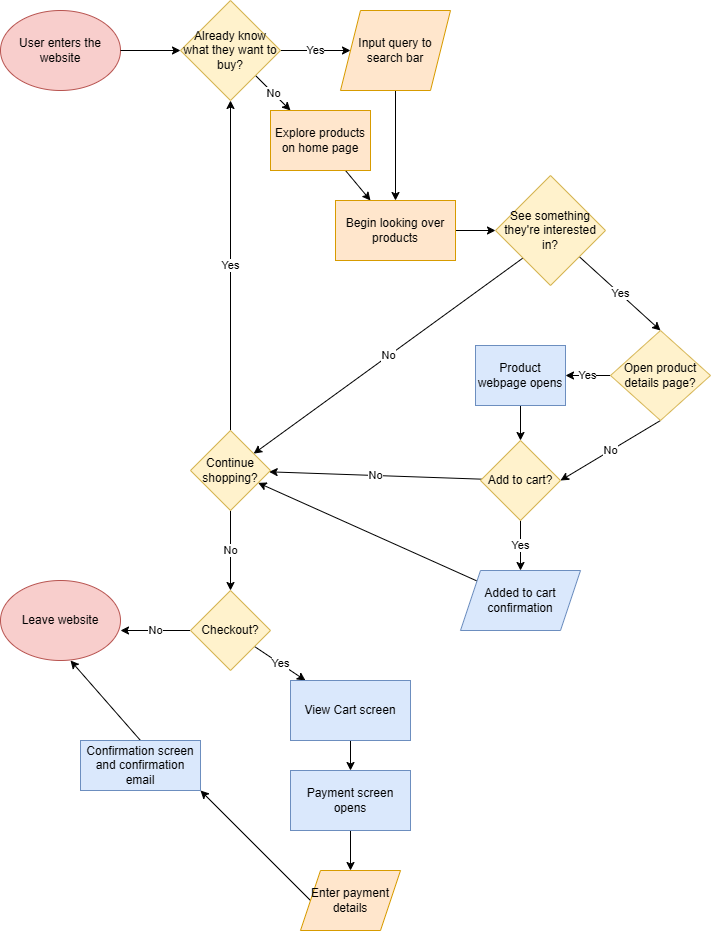

The diagram above was exported from draw.io. Its source (the exported page's mxGraphModel, read from the mxfile embedded in the PNG):
<mxGraphModel dx="832" dy="442" grid="1" gridSize="10" guides="1" tooltips="1" connect="1" arrows="1" fold="1" page="1" pageScale="1" pageWidth="1100" pageHeight="850" math="0" shadow="0">
  <root>
    <mxCell id="0" />
    <mxCell id="1" parent="0" />
    <mxCell id="2" value="User enters the website" style="ellipse;whiteSpace=wrap;html=1;fillColor=#f8cecc;strokeColor=#b85450;" parent="1" vertex="1">
      <mxGeometry x="30" y="20" width="120" height="80" as="geometry" />
    </mxCell>
    <mxCell id="6" value="Yes" style="edgeStyle=none;html=1;" parent="1" source="3" target="5" edge="1">
      <mxGeometry relative="1" as="geometry" />
    </mxCell>
    <mxCell id="8" value="No" style="edgeStyle=none;html=1;" parent="1" source="3" target="7" edge="1">
      <mxGeometry relative="1" as="geometry" />
    </mxCell>
    <mxCell id="3" value="Already know what they want to buy?" style="rhombus;whiteSpace=wrap;html=1;fillColor=#fff2cc;strokeColor=#d6b656;" parent="1" vertex="1">
      <mxGeometry x="210" y="10" width="100" height="100" as="geometry" />
    </mxCell>
    <mxCell id="4" value="" style="endArrow=classic;html=1;exitX=1;exitY=0.5;exitDx=0;exitDy=0;entryX=0;entryY=0.5;entryDx=0;entryDy=0;" parent="1" source="2" target="3" edge="1">
      <mxGeometry width="50" height="50" relative="1" as="geometry">
        <mxPoint x="400" y="220" as="sourcePoint" />
        <mxPoint x="180" y="70" as="targetPoint" />
      </mxGeometry>
    </mxCell>
    <mxCell id="11" style="edgeStyle=none;html=1;exitX=0.5;exitY=1;exitDx=0;exitDy=0;entryX=0.5;entryY=0;entryDx=0;entryDy=0;" parent="1" source="5" target="9" edge="1">
      <mxGeometry relative="1" as="geometry" />
    </mxCell>
    <mxCell id="5" value="Input query to search bar" style="shape=parallelogram;perimeter=parallelogramPerimeter;whiteSpace=wrap;html=1;fixedSize=1;fillColor=#ffe6cc;strokeColor=#d79b00;" parent="1" vertex="1">
      <mxGeometry x="370" y="20" width="110" height="80" as="geometry" />
    </mxCell>
    <mxCell id="10" value="" style="edgeStyle=none;html=1;" parent="1" source="7" target="9" edge="1">
      <mxGeometry relative="1" as="geometry" />
    </mxCell>
    <mxCell id="7" value="Explore products on home page" style="whiteSpace=wrap;html=1;fillColor=#ffe6cc;strokeColor=#d79b00;" parent="1" vertex="1">
      <mxGeometry x="300" y="120" width="100" height="60" as="geometry" />
    </mxCell>
    <mxCell id="13" value="" style="edgeStyle=none;html=1;" parent="1" source="9" target="12" edge="1">
      <mxGeometry relative="1" as="geometry" />
    </mxCell>
    <mxCell id="9" value="Begin looking over products" style="whiteSpace=wrap;html=1;fillColor=#ffe6cc;strokeColor=#d79b00;" parent="1" vertex="1">
      <mxGeometry x="365" y="210" width="120" height="60" as="geometry" />
    </mxCell>
    <mxCell id="17" value="Yes" style="edgeStyle=none;html=1;entryX=0.5;entryY=0;entryDx=0;entryDy=0;" parent="1" source="12" target="25" edge="1">
      <mxGeometry relative="1" as="geometry">
        <mxPoint x="690" y="330" as="targetPoint" />
      </mxGeometry>
    </mxCell>
    <mxCell id="35" value="No" style="edgeStyle=none;html=1;exitX=0;exitY=1;exitDx=0;exitDy=0;" parent="1" source="12" target="29" edge="1">
      <mxGeometry relative="1" as="geometry" />
    </mxCell>
    <mxCell id="12" value="See something they're interested in?" style="rhombus;whiteSpace=wrap;html=1;fillColor=#fff2cc;strokeColor=#d6b656;" parent="1" vertex="1">
      <mxGeometry x="525" y="185" width="110" height="110" as="geometry" />
    </mxCell>
    <mxCell id="20" value="Yes" style="edgeStyle=none;html=1;exitX=0;exitY=0.5;exitDx=0;exitDy=0;" parent="1" source="25" target="36" edge="1">
      <mxGeometry relative="1" as="geometry">
        <mxPoint x="615" y="450" as="sourcePoint" />
        <mxPoint x="570" y="480" as="targetPoint" />
      </mxGeometry>
    </mxCell>
    <mxCell id="22" value="Yes" style="edgeStyle=none;html=1;entryX=0.5;entryY=0;entryDx=0;entryDy=0;" parent="1" source="19" target="23" edge="1">
      <mxGeometry relative="1" as="geometry">
        <mxPoint x="615" y="680" as="targetPoint" />
      </mxGeometry>
    </mxCell>
    <mxCell id="30" value="No" style="edgeStyle=none;html=1;" parent="1" source="19" target="29" edge="1">
      <mxGeometry relative="1" as="geometry" />
    </mxCell>
    <mxCell id="19" value="Add to cart?" style="rhombus;whiteSpace=wrap;html=1;fillColor=#fff2cc;strokeColor=#d6b656;rounded=0;" parent="1" vertex="1">
      <mxGeometry x="510" y="450" width="80" height="80" as="geometry" />
    </mxCell>
    <mxCell id="31" style="edgeStyle=none;html=1;" parent="1" source="23" target="29" edge="1">
      <mxGeometry relative="1" as="geometry" />
    </mxCell>
    <mxCell id="23" value="Added to cart confirmation" style="shape=parallelogram;perimeter=parallelogramPerimeter;whiteSpace=wrap;html=1;fixedSize=1;fillColor=#dae8fc;strokeColor=#6c8ebf;" parent="1" vertex="1">
      <mxGeometry x="490" y="580" width="120" height="60" as="geometry" />
    </mxCell>
    <mxCell id="40" value="No" style="edgeStyle=none;html=1;exitX=0.5;exitY=1;exitDx=0;exitDy=0;entryX=1;entryY=0.5;entryDx=0;entryDy=0;" parent="1" source="25" target="19" edge="1">
      <mxGeometry relative="1" as="geometry" />
    </mxCell>
    <mxCell id="41" style="edgeStyle=none;html=1;" parent="1" source="25" edge="1">
      <mxGeometry relative="1" as="geometry">
        <mxPoint x="690" y="340" as="targetPoint" />
      </mxGeometry>
    </mxCell>
    <mxCell id="25" value="Open product details page?" style="rhombus;whiteSpace=wrap;html=1;fillColor=#fff2cc;strokeColor=#d6b656;rounded=0;" parent="1" vertex="1">
      <mxGeometry x="640" y="340" width="100" height="90" as="geometry" />
    </mxCell>
    <mxCell id="33" value="Yes" style="edgeStyle=none;html=1;entryX=0.5;entryY=1;entryDx=0;entryDy=0;" parent="1" source="29" target="3" edge="1">
      <mxGeometry relative="1" as="geometry">
        <mxPoint x="470" y="690" as="targetPoint" />
      </mxGeometry>
    </mxCell>
    <mxCell id="43" value="No" style="edgeStyle=none;html=1;" parent="1" source="29" target="42" edge="1">
      <mxGeometry relative="1" as="geometry" />
    </mxCell>
    <mxCell id="29" value="Continue shopping?" style="rhombus;whiteSpace=wrap;html=1;fillColor=#fff2cc;strokeColor=#d6b656;rounded=0;" parent="1" vertex="1">
      <mxGeometry x="220" y="440" width="80" height="80" as="geometry" />
    </mxCell>
    <mxCell id="37" style="edgeStyle=none;html=1;exitX=0.5;exitY=1;exitDx=0;exitDy=0;entryX=0.5;entryY=0;entryDx=0;entryDy=0;" parent="1" source="36" target="19" edge="1">
      <mxGeometry relative="1" as="geometry" />
    </mxCell>
    <mxCell id="36" value="Product webpage opens" style="rounded=0;whiteSpace=wrap;html=1;fillColor=#dae8fc;strokeColor=#6c8ebf;" parent="1" vertex="1">
      <mxGeometry x="505" y="355" width="90" height="60" as="geometry" />
    </mxCell>
    <mxCell id="45" value="Yes" style="edgeStyle=none;html=1;" edge="1" parent="1" source="42" target="44">
      <mxGeometry relative="1" as="geometry" />
    </mxCell>
    <mxCell id="47" value="No" style="edgeStyle=none;html=1;" edge="1" parent="1" source="42">
      <mxGeometry relative="1" as="geometry">
        <mxPoint x="150" y="640" as="targetPoint" />
      </mxGeometry>
    </mxCell>
    <mxCell id="42" value="Checkout?" style="rhombus;whiteSpace=wrap;html=1;fillColor=#fff2cc;strokeColor=#d6b656;rounded=0;" parent="1" vertex="1">
      <mxGeometry x="220" y="600" width="80" height="80" as="geometry" />
    </mxCell>
    <mxCell id="49" value="" style="edgeStyle=none;html=1;" edge="1" parent="1" source="44" target="48">
      <mxGeometry relative="1" as="geometry" />
    </mxCell>
    <mxCell id="44" value="View Cart screen" style="whiteSpace=wrap;html=1;fillColor=#dae8fc;strokeColor=#6c8ebf;rounded=0;" vertex="1" parent="1">
      <mxGeometry x="320" y="690" width="120" height="60" as="geometry" />
    </mxCell>
    <mxCell id="51" style="edgeStyle=none;html=1;exitX=0.5;exitY=1;exitDx=0;exitDy=0;entryX=0.5;entryY=0;entryDx=0;entryDy=0;" edge="1" parent="1" source="48" target="50">
      <mxGeometry relative="1" as="geometry" />
    </mxCell>
    <mxCell id="48" value="Payment screen opens" style="whiteSpace=wrap;html=1;fillColor=#dae8fc;strokeColor=#6c8ebf;rounded=0;" vertex="1" parent="1">
      <mxGeometry x="320" y="780" width="120" height="60" as="geometry" />
    </mxCell>
    <mxCell id="56" style="edgeStyle=none;html=1;exitX=0;exitY=0.5;exitDx=0;exitDy=0;entryX=1;entryY=1;entryDx=0;entryDy=0;" edge="1" parent="1" source="50" target="54">
      <mxGeometry relative="1" as="geometry" />
    </mxCell>
    <mxCell id="50" value="Enter payment details" style="shape=parallelogram;perimeter=parallelogramPerimeter;whiteSpace=wrap;html=1;fixedSize=1;fillColor=#ffe6cc;strokeColor=#d79b00;" vertex="1" parent="1">
      <mxGeometry x="330" y="880" width="100" height="60" as="geometry" />
    </mxCell>
    <mxCell id="57" style="edgeStyle=none;html=1;exitX=0.5;exitY=0;exitDx=0;exitDy=0;entryX=0.5;entryY=1;entryDx=0;entryDy=0;" edge="1" parent="1" source="54">
      <mxGeometry relative="1" as="geometry">
        <mxPoint x="100" y="670" as="targetPoint" />
      </mxGeometry>
    </mxCell>
    <mxCell id="54" value="Confirmation screen and confirmation email" style="whiteSpace=wrap;html=1;fillColor=#dae8fc;strokeColor=#6c8ebf;" vertex="1" parent="1">
      <mxGeometry x="110" y="750" width="120" height="50" as="geometry" />
    </mxCell>
    <mxCell id="59" value="Leave website" style="ellipse;whiteSpace=wrap;html=1;fillColor=#f8cecc;strokeColor=#b85450;" vertex="1" parent="1">
      <mxGeometry x="30" y="590" width="120" height="80" as="geometry" />
    </mxCell>
  </root>
</mxGraphModel>